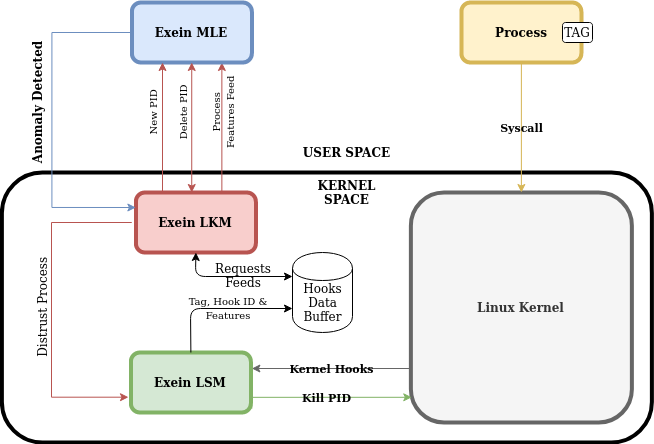

The diagram above was exported from draw.io. Its source (the exported page's mxGraphModel, read from the mxfile embedded in the PNG):
<mxGraphModel dx="981" dy="522" grid="1" gridSize="10" guides="1" tooltips="1" connect="1" arrows="1" fold="1" page="1" pageScale="1" pageWidth="850" pageHeight="1100" math="0" shadow="0">
  <root>
    <mxCell id="0" />
    <mxCell id="1" parent="0" />
    <mxCell id="dzu6hEUwni3IdCXH7D_4-34" value="" style="rounded=1;whiteSpace=wrap;html=1;strokeWidth=4;fontStyle=1" parent="1" vertex="1">
      <mxGeometry x="99.38" y="360" width="650" height="270" as="geometry" />
    </mxCell>
    <mxCell id="dzu6hEUwni3IdCXH7D_4-20" value="Exein LSM" style="rounded=1;whiteSpace=wrap;html=1;strokeWidth=4;fillColor=#d5e8d4;strokeColor=#82b366;fontStyle=1" parent="1" vertex="1">
      <mxGeometry x="228.38" y="540" width="120" height="60" as="geometry" />
    </mxCell>
    <mxCell id="dzu6hEUwni3IdCXH7D_4-31" value="&lt;div&gt;&lt;br&gt;&lt;/div&gt;&lt;div&gt;&lt;br&gt;&lt;/div&gt;" style="edgeStyle=orthogonalEdgeStyle;rounded=0;orthogonalLoop=1;jettySize=auto;html=1;entryX=0.75;entryY=1;entryDx=0;entryDy=0;fillColor=#f8cecc;strokeColor=#b85450;fontStyle=1;labelBackgroundColor=none;exitX=0.75;exitY=0;exitDx=0;exitDy=0;" parent="1" edge="1">
      <mxGeometry x="0.2308" y="-101" relative="1" as="geometry">
        <mxPoint x="319.37" y="380" as="sourcePoint" />
        <mxPoint x="319.37" y="250" as="targetPoint" />
        <mxPoint as="offset" />
      </mxGeometry>
    </mxCell>
    <mxCell id="dzu6hEUwni3IdCXH7D_4-32" value="" style="edgeStyle=orthogonalEdgeStyle;rounded=0;orthogonalLoop=1;jettySize=auto;html=1;startArrow=none;startFill=0;endArrow=classic;endFill=1;exitX=0;exitY=0.5;exitDx=0;exitDy=0;entryX=-0.02;entryY=0.745;entryDx=0;entryDy=0;fillColor=#f8cecc;strokeColor=#b85450;fontStyle=1;labelBackgroundColor=none;entryPerimeter=0;" parent="1" edge="1" target="dzu6hEUwni3IdCXH7D_4-20">
      <mxGeometry x="-0.0455" relative="1" as="geometry">
        <mxPoint x="229.28476190476192" y="410" as="sourcePoint" />
        <mxPoint x="229.28476190476192" y="585.2380952380952" as="targetPoint" />
        <Array as="points">
          <mxPoint x="149" y="410" />
          <mxPoint x="149" y="585" />
        </Array>
        <mxPoint as="offset" />
      </mxGeometry>
    </mxCell>
    <mxCell id="dzu6hEUwni3IdCXH7D_4-21" value="Exein LKM" style="rounded=1;whiteSpace=wrap;html=1;strokeWidth=4;fillColor=#f8cecc;strokeColor=#b85450;fontStyle=1" parent="1" vertex="1">
      <mxGeometry x="233.38" y="380" width="120" height="60" as="geometry" />
    </mxCell>
    <mxCell id="dzu6hEUwni3IdCXH7D_4-24" value="Kernel Hooks" style="edgeStyle=orthogonalEdgeStyle;rounded=0;orthogonalLoop=1;jettySize=auto;html=1;entryX=1;entryY=0.5;entryDx=0;entryDy=0;fillColor=#f5f5f5;strokeColor=#666666;fontStyle=1;labelBackgroundColor=none;" parent="1" edge="1">
      <mxGeometry relative="1" as="geometry">
        <mxPoint x="509.38" y="556" as="sourcePoint" />
        <mxPoint x="349.38" y="556" as="targetPoint" />
        <Array as="points">
          <mxPoint x="469.38" y="556" />
          <mxPoint x="469.38" y="556" />
        </Array>
      </mxGeometry>
    </mxCell>
    <mxCell id="dzu6hEUwni3IdCXH7D_4-23" value="Linux Kernel" style="rounded=1;whiteSpace=wrap;html=1;strokeWidth=4;fillColor=#f5f5f5;strokeColor=#666666;fontColor=#333333;fontStyle=1" parent="1" vertex="1">
      <mxGeometry x="508.38" y="380" width="221" height="230" as="geometry" />
    </mxCell>
    <mxCell id="dzu6hEUwni3IdCXH7D_4-26" value="Syscall" style="edgeStyle=orthogonalEdgeStyle;rounded=0;orthogonalLoop=1;jettySize=auto;html=1;entryX=0.5;entryY=0;entryDx=0;entryDy=0;fillColor=#fff2cc;strokeColor=#d6b656;fontStyle=1;labelBackgroundColor=none;" parent="1" source="dzu6hEUwni3IdCXH7D_4-25" target="dzu6hEUwni3IdCXH7D_4-23" edge="1">
      <mxGeometry relative="1" as="geometry" />
    </mxCell>
    <mxCell id="dzu6hEUwni3IdCXH7D_4-25" value="Process" style="rounded=1;whiteSpace=wrap;html=1;strokeWidth=4;fillColor=#fff2cc;strokeColor=#d6b656;fontStyle=1;align=center;" parent="1" vertex="1">
      <mxGeometry x="558.88" y="190" width="120" height="60" as="geometry" />
    </mxCell>
    <mxCell id="dzu6hEUwni3IdCXH7D_4-28" value="Kill PID" style="edgeStyle=orthogonalEdgeStyle;rounded=0;orthogonalLoop=1;jettySize=auto;html=1;entryX=1;entryY=0.75;entryDx=0;entryDy=0;startArrow=classic;startFill=1;endArrow=none;endFill=0;exitX=0.005;exitY=0.894;exitDx=0;exitDy=0;exitPerimeter=0;fillColor=#d5e8d4;strokeColor=#82b366;fontStyle=1;labelBackgroundColor=none;" parent="1" edge="1">
      <mxGeometry relative="1" as="geometry">
        <mxPoint x="509.2847619047619" y="584.8095238095236" as="sourcePoint" />
        <mxPoint x="349.2847619047619" y="596.2380952380952" as="targetPoint" />
        <Array as="points">
          <mxPoint x="349.38" y="585" />
        </Array>
      </mxGeometry>
    </mxCell>
    <mxCell id="dzu6hEUwni3IdCXH7D_4-33" value="" style="edgeStyle=orthogonalEdgeStyle;rounded=0;orthogonalLoop=1;jettySize=auto;html=1;entryX=0;entryY=0.25;entryDx=0;entryDy=0;startArrow=none;startFill=0;endArrow=classic;endFill=1;exitX=0;exitY=0.5;exitDx=0;exitDy=0;fillColor=#dae8fc;strokeColor=#6c8ebf;fontStyle=1;labelBackgroundColor=none;" parent="1" source="dzu6hEUwni3IdCXH7D_4-30" target="dzu6hEUwni3IdCXH7D_4-21" edge="1">
      <mxGeometry relative="1" as="geometry">
        <Array as="points">
          <mxPoint x="149.38" y="220" />
          <mxPoint x="149.38" y="395" />
        </Array>
      </mxGeometry>
    </mxCell>
    <mxCell id="dzu6hEUwni3IdCXH7D_4-30" value="Exein MLE" style="rounded=1;whiteSpace=wrap;html=1;strokeWidth=4;fillColor=#dae8fc;strokeColor=#6c8ebf;fontStyle=1" parent="1" vertex="1">
      <mxGeometry x="229.38" y="190" width="120" height="60" as="geometry" />
    </mxCell>
    <mxCell id="dzu6hEUwni3IdCXH7D_4-35" value="KERNEL SPACE" style="text;html=1;strokeColor=none;fillColor=none;align=center;verticalAlign=middle;whiteSpace=wrap;rounded=0;fontStyle=1;labelBackgroundColor=none;" parent="1" vertex="1">
      <mxGeometry x="391.67" y="370" width="105" height="20" as="geometry" />
    </mxCell>
    <mxCell id="dzu6hEUwni3IdCXH7D_4-36" value="USER SPACE" style="text;html=1;strokeColor=none;fillColor=none;align=center;verticalAlign=middle;whiteSpace=wrap;rounded=0;fontStyle=1;labelBackgroundColor=none;" parent="1" vertex="1">
      <mxGeometry x="391.67" y="330" width="105" height="20" as="geometry" />
    </mxCell>
    <mxCell id="9UgpzG-_e1WpPc40bfdY-2" value="TAG" style="rounded=1;whiteSpace=wrap;html=1;strokeWidth=1;" parent="1" vertex="1">
      <mxGeometry x="660" y="210" width="30" height="20" as="geometry" />
    </mxCell>
    <mxCell id="fEL5AQVfT6qV3_XqSm-9-1" value="&lt;div&gt;&lt;font style=&quot;font-size: 10px&quot;&gt;Process &lt;br&gt;&lt;/font&gt;&lt;/div&gt;&lt;div&gt;&lt;font style=&quot;font-size: 10px&quot;&gt;Features Feed&lt;/font&gt;&lt;/div&gt;" style="text;html=1;strokeColor=none;fillColor=none;align=center;verticalAlign=middle;whiteSpace=wrap;rounded=0;rotation=-90;" vertex="1" parent="1">
      <mxGeometry x="280" y="290" width="79.69" height="20" as="geometry" />
    </mxCell>
    <mxCell id="fEL5AQVfT6qV3_XqSm-9-7" value="&lt;div&gt;&lt;br&gt;&lt;/div&gt;&lt;div&gt;&lt;br&gt;&lt;/div&gt;" style="edgeStyle=orthogonalEdgeStyle;rounded=0;orthogonalLoop=1;jettySize=auto;html=1;entryX=0.5;entryY=1;entryDx=0;entryDy=0;fillColor=#f8cecc;strokeColor=#b85450;fontStyle=1;labelBackgroundColor=none;" edge="1" parent="1">
      <mxGeometry x="0.2308" y="-101" relative="1" as="geometry">
        <mxPoint x="260" y="380" as="sourcePoint" />
        <mxPoint x="260" y="250" as="targetPoint" />
        <mxPoint as="offset" />
      </mxGeometry>
    </mxCell>
    <mxCell id="fEL5AQVfT6qV3_XqSm-9-8" value="&lt;div&gt;&lt;br&gt;&lt;/div&gt;&lt;div&gt;&lt;br&gt;&lt;/div&gt;" style="edgeStyle=orthogonalEdgeStyle;rounded=0;orthogonalLoop=1;jettySize=auto;html=1;entryX=0.5;entryY=1;entryDx=0;entryDy=0;fillColor=#f8cecc;strokeColor=#b85450;fontStyle=1;labelBackgroundColor=none;startArrow=classic;startFill=1;" edge="1" parent="1">
      <mxGeometry x="0.2308" y="-101" relative="1" as="geometry">
        <mxPoint x="289.24" y="380" as="sourcePoint" />
        <mxPoint x="289.24" y="250" as="targetPoint" />
        <mxPoint as="offset" />
      </mxGeometry>
    </mxCell>
    <mxCell id="fEL5AQVfT6qV3_XqSm-9-9" value="&lt;font style=&quot;font-size: 10px&quot;&gt;New PID&lt;/font&gt;" style="text;html=1;strokeColor=none;fillColor=none;align=center;verticalAlign=middle;whiteSpace=wrap;rounded=0;rotation=-90;" vertex="1" parent="1">
      <mxGeometry x="210" y="290" width="79.69" height="20" as="geometry" />
    </mxCell>
    <mxCell id="fEL5AQVfT6qV3_XqSm-9-10" value="&lt;div&gt;&lt;font style=&quot;font-size: 10px&quot;&gt;Delete PID&lt;/font&gt;&lt;/div&gt;" style="text;html=1;strokeColor=none;fillColor=none;align=center;verticalAlign=middle;whiteSpace=wrap;rounded=0;rotation=-90;" vertex="1" parent="1">
      <mxGeometry x="240" y="290" width="79.69" height="20" as="geometry" />
    </mxCell>
    <mxCell id="fEL5AQVfT6qV3_XqSm-9-11" value="&lt;b&gt;Anomaly Detected&lt;/b&gt;" style="text;html=1;strokeColor=none;fillColor=none;align=center;verticalAlign=middle;whiteSpace=wrap;rounded=0;rotation=-90;" vertex="1" parent="1">
      <mxGeometry x="60" y="280" width="150" height="20" as="geometry" />
    </mxCell>
    <mxCell id="fEL5AQVfT6qV3_XqSm-9-12" value="Distrust Process" style="text;html=1;strokeColor=none;fillColor=none;align=center;verticalAlign=middle;whiteSpace=wrap;rounded=0;rotation=-90;" vertex="1" parent="1">
      <mxGeometry x="80" y="485" width="120.72" height="20" as="geometry" />
    </mxCell>
    <mxCell id="fEL5AQVfT6qV3_XqSm-9-13" value="&lt;div&gt;&lt;font style=&quot;font-size: 10px&quot;&gt;Tag, Hook ID &amp;amp; &lt;br&gt;&lt;/font&gt;&lt;/div&gt;&lt;div&gt;&lt;font style=&quot;font-size: 10px&quot;&gt;Features&lt;/font&gt;&lt;/div&gt;" style="text;html=1;strokeColor=none;fillColor=none;align=center;verticalAlign=middle;whiteSpace=wrap;rounded=0;rotation=0;" vertex="1" parent="1">
      <mxGeometry x="250" y="485" width="151.62" height="20" as="geometry" />
    </mxCell>
    <mxCell id="fEL5AQVfT6qV3_XqSm-9-17" value="" style="shape=cylinder;whiteSpace=wrap;html=1;boundedLbl=1;backgroundOutline=1;" vertex="1" parent="1">
      <mxGeometry x="390" y="440" width="60" height="80" as="geometry" />
    </mxCell>
    <mxCell id="fEL5AQVfT6qV3_XqSm-9-18" value="" style="endArrow=classic;html=1;exitX=0.5;exitY=0;exitDx=0;exitDy=0;entryX=0;entryY=0.7;entryDx=0;entryDy=0;" edge="1" parent="1" source="dzu6hEUwni3IdCXH7D_4-20" target="fEL5AQVfT6qV3_XqSm-9-17">
      <mxGeometry width="50" height="50" relative="1" as="geometry">
        <mxPoint x="520" y="450" as="sourcePoint" />
        <mxPoint x="570" y="400" as="targetPoint" />
        <Array as="points">
          <mxPoint x="288" y="496" />
        </Array>
      </mxGeometry>
    </mxCell>
    <mxCell id="fEL5AQVfT6qV3_XqSm-9-19" value="" style="endArrow=classic;html=1;exitX=0;exitY=0.3;exitDx=0;exitDy=0;entryX=0.5;entryY=1;entryDx=0;entryDy=0;startArrow=classic;startFill=1;" edge="1" parent="1" source="fEL5AQVfT6qV3_XqSm-9-17" target="dzu6hEUwni3IdCXH7D_4-21">
      <mxGeometry width="50" height="50" relative="1" as="geometry">
        <mxPoint x="520" y="450" as="sourcePoint" />
        <mxPoint x="570" y="400" as="targetPoint" />
        <Array as="points">
          <mxPoint x="293" y="464" />
        </Array>
      </mxGeometry>
    </mxCell>
    <mxCell id="fEL5AQVfT6qV3_XqSm-9-20" value="&lt;div&gt;Requests&lt;/div&gt;&lt;div&gt;Feeds&lt;br&gt;&lt;/div&gt;" style="text;html=1;strokeColor=none;fillColor=none;align=center;verticalAlign=middle;whiteSpace=wrap;rounded=0;rotation=0;" vertex="1" parent="1">
      <mxGeometry x="310" y="453" width="61.93" height="20" as="geometry" />
    </mxCell>
    <mxCell id="fEL5AQVfT6qV3_XqSm-9-23" value="Hooks&lt;br&gt;&lt;div&gt;Data&lt;/div&gt;&lt;div&gt;Buffer&lt;br&gt;&lt;/div&gt;" style="text;html=1;align=center;verticalAlign=middle;resizable=0;points=[];autosize=1;" vertex="1" parent="1">
      <mxGeometry x="395" y="465" width="50" height="50" as="geometry" />
    </mxCell>
  </root>
</mxGraphModel>